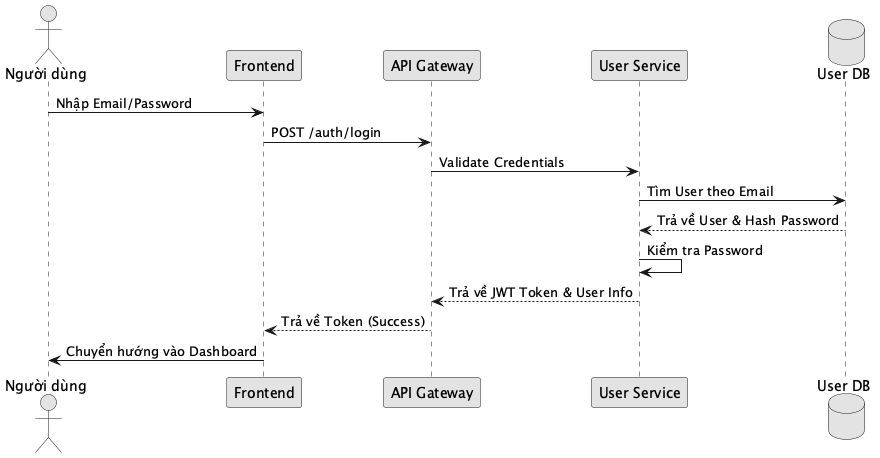

The diagram above was rendered by PlantUML. Its source (embedded in the PNG):
@startuml
skinparam monochrome true
actor "Người dùng" as User
participant "Frontend" as FE
participant "API Gateway" as GW
participant "User Service" as US
database "User DB" as DB

User -> FE : Nhập Email/Password
FE -> GW : POST /auth/login
GW -> US : Validate Credentials
US -> DB : Tìm User theo Email
DB --> US : Trả về User & Hash Password
US -> US : Kiểm tra Password
US --> GW : Trả về JWT Token & User Info
GW --> FE : Trả về Token (Success)
FE -> User : Chuyển hướng vào Dashboard
@enduml